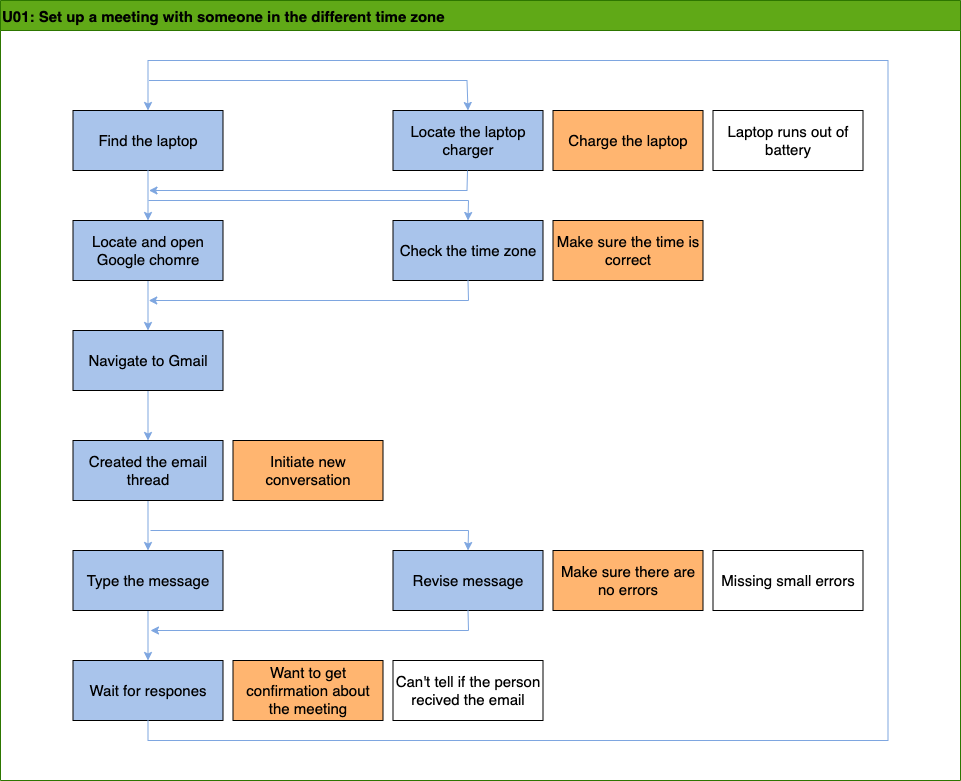

The diagram above was exported from draw.io. Its source (the exported page's mxGraphModel, read from the mxfile embedded in the PNG):
<mxGraphModel dx="1226" dy="1161" grid="1" gridSize="10" guides="1" tooltips="1" connect="1" arrows="1" fold="1" page="1" pageScale="1" pageWidth="850" pageHeight="1100" math="0" shadow="0">
  <root>
    <mxCell id="0" />
    <mxCell id="1" parent="0" />
    <mxCell id="TTzduksrnIuJifsKRrvT-1" value="U01: Set up a meeting with someone in the different time zone" style="swimlane;align=left;fillColor=#60a917;strokeColor=#2D7600;fontColor=#000000;startSize=30;fontSize=15;fontStyle=1" parent="1" vertex="1">
      <mxGeometry x="110" y="140" width="960" height="780" as="geometry" />
    </mxCell>
    <mxCell id="TTzduksrnIuJifsKRrvT-2" value="Find the laptop" style="rounded=0;whiteSpace=wrap;html=1;fontSize=15;fontColor=#000000;fillColor=#A9C4EB;" parent="TTzduksrnIuJifsKRrvT-1" vertex="1">
      <mxGeometry x="72.5" y="110" width="150" height="60" as="geometry" />
    </mxCell>
    <mxCell id="TTzduksrnIuJifsKRrvT-3" value="Initiate new conversation" style="rounded=0;whiteSpace=wrap;html=1;fontSize=15;fontColor=#000000;fillColor=#FFB570;" parent="TTzduksrnIuJifsKRrvT-1" vertex="1">
      <mxGeometry x="232.5" y="440" width="150" height="60" as="geometry" />
    </mxCell>
    <mxCell id="TTzduksrnIuJifsKRrvT-4" value="Laptop runs out of battery" style="rounded=0;whiteSpace=wrap;html=1;fontSize=15;fontColor=#000000;fillColor=#FFFFFF;" parent="TTzduksrnIuJifsKRrvT-1" vertex="1">
      <mxGeometry x="712.5" y="110" width="150" height="60" as="geometry" />
    </mxCell>
    <mxCell id="TTzduksrnIuJifsKRrvT-5" value="" style="endArrow=classic;html=1;rounded=0;fontSize=15;fontColor=#000000;exitX=0.5;exitY=1;exitDx=0;exitDy=0;strokeColor=#7EA6E0;strokeWidth=1;entryX=0.5;entryY=0;entryDx=0;entryDy=0;" parent="TTzduksrnIuJifsKRrvT-1" source="TTzduksrnIuJifsKRrvT-2" target="TTzduksrnIuJifsKRrvT-6" edge="1">
      <mxGeometry width="50" height="50" relative="1" as="geometry">
        <mxPoint x="132.5" y="290" as="sourcePoint" />
        <mxPoint x="137.5" y="220" as="targetPoint" />
      </mxGeometry>
    </mxCell>
    <mxCell id="TTzduksrnIuJifsKRrvT-35" value="" style="edgeStyle=orthogonalEdgeStyle;rounded=0;orthogonalLoop=1;jettySize=auto;html=1;strokeColor=#7EA6E0;strokeWidth=1;fontSize=15;fontColor=#000000;" parent="TTzduksrnIuJifsKRrvT-1" source="TTzduksrnIuJifsKRrvT-6" target="TTzduksrnIuJifsKRrvT-8" edge="1">
      <mxGeometry relative="1" as="geometry" />
    </mxCell>
    <mxCell id="TTzduksrnIuJifsKRrvT-6" value="Locate and open Google chomre" style="rounded=0;whiteSpace=wrap;html=1;fontSize=15;fontColor=#000000;fillColor=#A9C4EB;" parent="TTzduksrnIuJifsKRrvT-1" vertex="1">
      <mxGeometry x="72.5" y="220" width="150" height="60" as="geometry" />
    </mxCell>
    <mxCell id="TTzduksrnIuJifsKRrvT-36" value="" style="edgeStyle=orthogonalEdgeStyle;rounded=0;orthogonalLoop=1;jettySize=auto;html=1;strokeColor=#7EA6E0;strokeWidth=1;fontSize=15;fontColor=#000000;" parent="TTzduksrnIuJifsKRrvT-1" source="TTzduksrnIuJifsKRrvT-8" target="TTzduksrnIuJifsKRrvT-11" edge="1">
      <mxGeometry relative="1" as="geometry" />
    </mxCell>
    <mxCell id="TTzduksrnIuJifsKRrvT-8" value="Navigate to Gmail" style="rounded=0;whiteSpace=wrap;html=1;fontSize=15;fontColor=#000000;fillColor=#A9C4EB;" parent="TTzduksrnIuJifsKRrvT-1" vertex="1">
      <mxGeometry x="72.5" y="330" width="150" height="60" as="geometry" />
    </mxCell>
    <mxCell id="TTzduksrnIuJifsKRrvT-37" value="" style="edgeStyle=orthogonalEdgeStyle;rounded=0;orthogonalLoop=1;jettySize=auto;html=1;strokeColor=#7EA6E0;strokeWidth=1;fontSize=15;fontColor=#000000;" parent="TTzduksrnIuJifsKRrvT-1" source="TTzduksrnIuJifsKRrvT-11" target="TTzduksrnIuJifsKRrvT-13" edge="1">
      <mxGeometry relative="1" as="geometry" />
    </mxCell>
    <mxCell id="TTzduksrnIuJifsKRrvT-11" value="Created the email thread" style="rounded=0;whiteSpace=wrap;html=1;fontSize=15;fontColor=#000000;fillColor=#A9C4EB;" parent="TTzduksrnIuJifsKRrvT-1" vertex="1">
      <mxGeometry x="72.5" y="440" width="150" height="60" as="geometry" />
    </mxCell>
    <mxCell id="TTzduksrnIuJifsKRrvT-38" value="" style="edgeStyle=orthogonalEdgeStyle;rounded=0;orthogonalLoop=1;jettySize=auto;html=1;strokeColor=#7EA6E0;strokeWidth=1;fontSize=15;fontColor=#000000;" parent="TTzduksrnIuJifsKRrvT-1" source="TTzduksrnIuJifsKRrvT-13" target="TTzduksrnIuJifsKRrvT-15" edge="1">
      <mxGeometry relative="1" as="geometry" />
    </mxCell>
    <mxCell id="TTzduksrnIuJifsKRrvT-13" value="Type the message" style="rounded=0;whiteSpace=wrap;html=1;fontSize=15;fontColor=#000000;fillColor=#A9C4EB;" parent="TTzduksrnIuJifsKRrvT-1" vertex="1">
      <mxGeometry x="72.5" y="550" width="150" height="60" as="geometry" />
    </mxCell>
    <mxCell id="TTzduksrnIuJifsKRrvT-15" value="Wait for respones" style="rounded=0;whiteSpace=wrap;html=1;fontSize=15;fontColor=#000000;fillColor=#A9C4EB;" parent="TTzduksrnIuJifsKRrvT-1" vertex="1">
      <mxGeometry x="72.5" y="660" width="150" height="60" as="geometry" />
    </mxCell>
    <mxCell id="TTzduksrnIuJifsKRrvT-30" value="Locate the laptop charger" style="rounded=0;whiteSpace=wrap;html=1;fontSize=15;fontColor=#000000;fillColor=#A9C4EB;" parent="TTzduksrnIuJifsKRrvT-1" vertex="1">
      <mxGeometry x="392.5" y="110" width="150" height="60" as="geometry" />
    </mxCell>
    <mxCell id="TTzduksrnIuJifsKRrvT-31" value="Charge the laptop" style="rounded=0;whiteSpace=wrap;html=1;fontSize=15;fontColor=#000000;fillColor=#FFB570;" parent="TTzduksrnIuJifsKRrvT-1" vertex="1">
      <mxGeometry x="552.5" y="110" width="150" height="60" as="geometry" />
    </mxCell>
    <mxCell id="TTzduksrnIuJifsKRrvT-32" value="Want to get confirmation about the meeting" style="rounded=0;whiteSpace=wrap;html=1;fontSize=15;fontColor=#000000;fillColor=#FFB570;" parent="TTzduksrnIuJifsKRrvT-1" vertex="1">
      <mxGeometry x="232.5" y="660" width="150" height="60" as="geometry" />
    </mxCell>
    <mxCell id="TTzduksrnIuJifsKRrvT-33" value="Can't tell if the person recived the email" style="rounded=0;whiteSpace=wrap;html=1;fontSize=15;fontColor=#000000;fillColor=#FFFFFF;" parent="TTzduksrnIuJifsKRrvT-1" vertex="1">
      <mxGeometry x="392.5" y="660" width="150" height="60" as="geometry" />
    </mxCell>
    <mxCell id="TTzduksrnIuJifsKRrvT-55" value="" style="endArrow=classic;html=1;rounded=0;strokeColor=#7EA6E0;strokeWidth=1;fontSize=15;fontColor=#000000;exitX=0.5;exitY=1;exitDx=0;exitDy=0;entryX=0.5;entryY=0;entryDx=0;entryDy=0;" parent="TTzduksrnIuJifsKRrvT-1" source="TTzduksrnIuJifsKRrvT-15" target="TTzduksrnIuJifsKRrvT-2" edge="1">
      <mxGeometry width="50" height="50" relative="1" as="geometry">
        <mxPoint x="567.5" y="490" as="sourcePoint" />
        <mxPoint x="147.5" y="60" as="targetPoint" />
        <Array as="points">
          <mxPoint x="147.5" y="740" />
          <mxPoint x="887.5" y="740" />
          <mxPoint x="887.5" y="60" />
          <mxPoint x="147.5" y="60" />
        </Array>
      </mxGeometry>
    </mxCell>
    <mxCell id="en5qSUPSPQCK1zBMY9CJ-1" value="Revise message" style="rounded=0;whiteSpace=wrap;html=1;fontSize=15;fontColor=#000000;fillColor=#A9C4EB;" parent="TTzduksrnIuJifsKRrvT-1" vertex="1">
      <mxGeometry x="392.5" y="550" width="150" height="60" as="geometry" />
    </mxCell>
    <mxCell id="KsYeGvAQR6CNVHIZVKet-1" value="Make sure there are no errors" style="rounded=0;whiteSpace=wrap;html=1;fontSize=15;fontColor=#000000;fillColor=#FFB570;" vertex="1" parent="TTzduksrnIuJifsKRrvT-1">
      <mxGeometry x="552.5" y="550" width="150" height="60" as="geometry" />
    </mxCell>
    <mxCell id="KsYeGvAQR6CNVHIZVKet-2" value="Missing small errors" style="rounded=0;whiteSpace=wrap;html=1;fontSize=15;fontColor=#000000;fillColor=#FFFFFF;" vertex="1" parent="TTzduksrnIuJifsKRrvT-1">
      <mxGeometry x="712.5" y="550" width="150" height="60" as="geometry" />
    </mxCell>
    <mxCell id="KsYeGvAQR6CNVHIZVKet-3" value="" style="endArrow=classic;html=1;rounded=0;strokeColor=#7EA6E0;entryX=0.5;entryY=0;entryDx=0;entryDy=0;" edge="1" parent="TTzduksrnIuJifsKRrvT-1" target="en5qSUPSPQCK1zBMY9CJ-1">
      <mxGeometry width="50" height="50" relative="1" as="geometry">
        <mxPoint x="150" y="530" as="sourcePoint" />
        <mxPoint x="350" y="530" as="targetPoint" />
        <Array as="points">
          <mxPoint x="468" y="530" />
        </Array>
      </mxGeometry>
    </mxCell>
    <mxCell id="KsYeGvAQR6CNVHIZVKet-5" value="" style="endArrow=classic;html=1;rounded=0;strokeColor=#7EA6E0;entryX=0.5;entryY=0;entryDx=0;entryDy=0;" edge="1" parent="TTzduksrnIuJifsKRrvT-1" target="TTzduksrnIuJifsKRrvT-30">
      <mxGeometry width="50" height="50" relative="1" as="geometry">
        <mxPoint x="148.5" y="80" as="sourcePoint" />
        <mxPoint x="466" y="100" as="targetPoint" />
        <Array as="points">
          <mxPoint x="466.5" y="80" />
        </Array>
      </mxGeometry>
    </mxCell>
    <mxCell id="KsYeGvAQR6CNVHIZVKet-6" value="" style="endArrow=classic;html=1;rounded=0;strokeColor=#7EA6E0;" edge="1" parent="TTzduksrnIuJifsKRrvT-1">
      <mxGeometry width="50" height="50" relative="1" as="geometry">
        <mxPoint x="467" y="170" as="sourcePoint" />
        <mxPoint x="148.5" y="190" as="targetPoint" />
        <Array as="points">
          <mxPoint x="466.5" y="190" />
        </Array>
      </mxGeometry>
    </mxCell>
    <mxCell id="KsYeGvAQR6CNVHIZVKet-7" value="Check the time zone" style="rounded=0;whiteSpace=wrap;html=1;fontSize=15;fontColor=#000000;fillColor=#A9C4EB;" vertex="1" parent="TTzduksrnIuJifsKRrvT-1">
      <mxGeometry x="392.5" y="220" width="150" height="60" as="geometry" />
    </mxCell>
    <mxCell id="KsYeGvAQR6CNVHIZVKet-8" value="Make sure the time is correct" style="rounded=0;whiteSpace=wrap;html=1;fontSize=15;fontColor=#000000;fillColor=#FFB570;" vertex="1" parent="TTzduksrnIuJifsKRrvT-1">
      <mxGeometry x="552.5" y="220" width="150" height="60" as="geometry" />
    </mxCell>
    <mxCell id="KsYeGvAQR6CNVHIZVKet-9" value="" style="endArrow=classic;html=1;rounded=0;strokeColor=#7EA6E0;entryX=0.5;entryY=0;entryDx=0;entryDy=0;" edge="1" parent="TTzduksrnIuJifsKRrvT-1" target="KsYeGvAQR6CNVHIZVKet-7">
      <mxGeometry width="50" height="50" relative="1" as="geometry">
        <mxPoint x="148" y="200" as="sourcePoint" />
        <mxPoint x="467" y="230" as="targetPoint" />
        <Array as="points">
          <mxPoint x="468" y="200" />
        </Array>
      </mxGeometry>
    </mxCell>
    <mxCell id="KsYeGvAQR6CNVHIZVKet-10" value="" style="endArrow=classic;html=1;rounded=0;strokeColor=#7EA6E0;exitX=0.5;exitY=1;exitDx=0;exitDy=0;" edge="1" parent="TTzduksrnIuJifsKRrvT-1" source="KsYeGvAQR6CNVHIZVKet-7">
      <mxGeometry width="50" height="50" relative="1" as="geometry">
        <mxPoint x="460" y="280" as="sourcePoint" />
        <mxPoint x="148.25" y="300" as="targetPoint" />
        <Array as="points">
          <mxPoint x="468" y="300" />
        </Array>
      </mxGeometry>
    </mxCell>
    <mxCell id="KsYeGvAQR6CNVHIZVKet-4" value="" style="endArrow=classic;html=1;rounded=0;strokeColor=#7EA6E0;exitX=0.5;exitY=1;exitDx=0;exitDy=0;" edge="1" parent="1" source="en5qSUPSPQCK1zBMY9CJ-1">
      <mxGeometry width="50" height="50" relative="1" as="geometry">
        <mxPoint x="560" y="640" as="sourcePoint" />
        <mxPoint x="260" y="770" as="targetPoint" />
        <Array as="points">
          <mxPoint x="578" y="770" />
        </Array>
      </mxGeometry>
    </mxCell>
  </root>
</mxGraphModel>